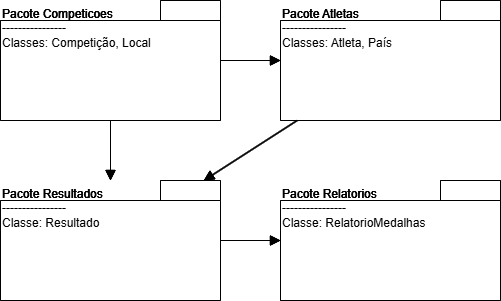

The diagram above was exported from draw.io. Its source (the exported page's mxGraphModel, read from the mxfile embedded in the PNG):
<mxGraphModel dx="1665" dy="777" grid="1" gridSize="10" guides="1" tooltips="1" connect="1" arrows="1" fold="1" page="1" pageScale="1" pageWidth="827" pageHeight="1169" math="0" shadow="0">
  <root>
    <mxCell id="0" />
    <mxCell id="1" parent="0" />
    <mxCell id="NV8kUzxc6xeSV5tujcXL-2" value="Pacote Competicoes&#10;----------------&#10;Classes: Competição, Local" style="shape=folder;whiteSpace=wrap;align=left;verticalAlign=top;" vertex="1" parent="1">
      <mxGeometry x="40" y="40" width="220" height="120" as="geometry" />
    </mxCell>
    <mxCell id="NV8kUzxc6xeSV5tujcXL-3" value="Pacote Atletas&#10;----------------&#10;Classes: Atleta, País" style="shape=folder;whiteSpace=wrap;align=left;verticalAlign=top;" vertex="1" parent="1">
      <mxGeometry x="320" y="40" width="220" height="120" as="geometry" />
    </mxCell>
    <mxCell id="NV8kUzxc6xeSV5tujcXL-4" value="Pacote Resultados&#10;----------------&#10;Classe: Resultado" style="shape=folder;whiteSpace=wrap;align=left;verticalAlign=top;" vertex="1" parent="1">
      <mxGeometry x="40" y="220" width="220" height="120" as="geometry" />
    </mxCell>
    <mxCell id="NV8kUzxc6xeSV5tujcXL-5" value="Pacote Relatorios&#10;----------------&#10;Classe: RelatorioMedalhas" style="shape=folder;whiteSpace=wrap;align=left;verticalAlign=top;" vertex="1" parent="1">
      <mxGeometry x="320" y="220" width="220" height="120" as="geometry" />
    </mxCell>
    <mxCell id="NV8kUzxc6xeSV5tujcXL-6" style="endArrow=block;endSize=8;" edge="1" parent="1" source="NV8kUzxc6xeSV5tujcXL-2" target="NV8kUzxc6xeSV5tujcXL-3">
      <mxGeometry relative="1" as="geometry" />
    </mxCell>
    <mxCell id="NV8kUzxc6xeSV5tujcXL-7" style="endArrow=block;endSize=8;" edge="1" parent="1" source="NV8kUzxc6xeSV5tujcXL-2" target="NV8kUzxc6xeSV5tujcXL-4">
      <mxGeometry relative="1" as="geometry" />
    </mxCell>
    <mxCell id="NV8kUzxc6xeSV5tujcXL-8" style="endArrow=block;endSize=8;" edge="1" parent="1" source="NV8kUzxc6xeSV5tujcXL-4" target="NV8kUzxc6xeSV5tujcXL-5">
      <mxGeometry relative="1" as="geometry" />
    </mxCell>
    <mxCell id="NV8kUzxc6xeSV5tujcXL-9" style="endArrow=block;endSize=8;" edge="1" parent="1" source="NV8kUzxc6xeSV5tujcXL-3" target="NV8kUzxc6xeSV5tujcXL-4">
      <mxGeometry relative="1" as="geometry" />
    </mxCell>
    <mxCell id="NV8kUzxc6xeSV5tujcXL-10" value="Pacote Competicoes&#10;----------------&#10;Classes: Competição, Local" style="shape=folder;whiteSpace=wrap;align=left;verticalAlign=top;" vertex="1" parent="1">
      <mxGeometry x="40" y="40" width="220" height="120" as="geometry" />
    </mxCell>
    <mxCell id="NV8kUzxc6xeSV5tujcXL-11" value="Pacote Atletas&#10;----------------&#10;Classes: Atleta, País" style="shape=folder;whiteSpace=wrap;align=left;verticalAlign=top;" vertex="1" parent="1">
      <mxGeometry x="320" y="40" width="220" height="120" as="geometry" />
    </mxCell>
    <mxCell id="NV8kUzxc6xeSV5tujcXL-12" value="Pacote Resultados&#10;----------------&#10;Classe: Resultado" style="shape=folder;whiteSpace=wrap;align=left;verticalAlign=top;" vertex="1" parent="1">
      <mxGeometry x="40" y="220" width="220" height="120" as="geometry" />
    </mxCell>
    <mxCell id="NV8kUzxc6xeSV5tujcXL-13" value="Pacote Relatorios&#10;----------------&#10;Classe: RelatorioMedalhas" style="shape=folder;whiteSpace=wrap;align=left;verticalAlign=top;" vertex="1" parent="1">
      <mxGeometry x="320" y="220" width="220" height="120" as="geometry" />
    </mxCell>
    <mxCell id="NV8kUzxc6xeSV5tujcXL-14" style="endArrow=block;endSize=8;" edge="1" parent="1" source="NV8kUzxc6xeSV5tujcXL-10" target="NV8kUzxc6xeSV5tujcXL-11">
      <mxGeometry relative="1" as="geometry" />
    </mxCell>
    <mxCell id="NV8kUzxc6xeSV5tujcXL-15" style="endArrow=block;endSize=8;" edge="1" parent="1" source="NV8kUzxc6xeSV5tujcXL-10" target="NV8kUzxc6xeSV5tujcXL-12">
      <mxGeometry relative="1" as="geometry" />
    </mxCell>
    <mxCell id="NV8kUzxc6xeSV5tujcXL-16" style="endArrow=block;endSize=8;" edge="1" parent="1" source="NV8kUzxc6xeSV5tujcXL-12" target="NV8kUzxc6xeSV5tujcXL-13">
      <mxGeometry relative="1" as="geometry" />
    </mxCell>
    <mxCell id="NV8kUzxc6xeSV5tujcXL-17" style="endArrow=block;endSize=8;" edge="1" parent="1" source="NV8kUzxc6xeSV5tujcXL-11" target="NV8kUzxc6xeSV5tujcXL-12">
      <mxGeometry relative="1" as="geometry" />
    </mxCell>
    <mxCell id="NV8kUzxc6xeSV5tujcXL-18" value="Pacote Competicoes&#10;----------------&#10;Classes: Competição, Local" style="shape=folder;whiteSpace=wrap;align=left;verticalAlign=top;" vertex="1" parent="1">
      <mxGeometry x="40" y="40" width="220" height="120" as="geometry" />
    </mxCell>
    <mxCell id="NV8kUzxc6xeSV5tujcXL-19" value="Pacote Atletas&#10;----------------&#10;Classes: Atleta, País" style="shape=folder;whiteSpace=wrap;align=left;verticalAlign=top;" vertex="1" parent="1">
      <mxGeometry x="320" y="40" width="220" height="120" as="geometry" />
    </mxCell>
    <mxCell id="NV8kUzxc6xeSV5tujcXL-20" value="Pacote Resultados&#10;----------------&#10;Classe: Resultado" style="shape=folder;whiteSpace=wrap;align=left;verticalAlign=top;" vertex="1" parent="1">
      <mxGeometry x="40" y="220" width="220" height="120" as="geometry" />
    </mxCell>
    <mxCell id="NV8kUzxc6xeSV5tujcXL-21" value="Pacote Relatorios&#10;----------------&#10;Classe: RelatorioMedalhas" style="shape=folder;whiteSpace=wrap;align=left;verticalAlign=top;" vertex="1" parent="1">
      <mxGeometry x="320" y="220" width="220" height="120" as="geometry" />
    </mxCell>
    <mxCell id="NV8kUzxc6xeSV5tujcXL-22" style="endArrow=block;endSize=8;" edge="1" parent="1" source="NV8kUzxc6xeSV5tujcXL-18" target="NV8kUzxc6xeSV5tujcXL-19">
      <mxGeometry relative="1" as="geometry" />
    </mxCell>
    <mxCell id="NV8kUzxc6xeSV5tujcXL-23" style="endArrow=block;endSize=8;" edge="1" parent="1" source="NV8kUzxc6xeSV5tujcXL-18" target="NV8kUzxc6xeSV5tujcXL-20">
      <mxGeometry relative="1" as="geometry" />
    </mxCell>
    <mxCell id="NV8kUzxc6xeSV5tujcXL-24" style="endArrow=block;endSize=8;" edge="1" parent="1" source="NV8kUzxc6xeSV5tujcXL-20" target="NV8kUzxc6xeSV5tujcXL-21">
      <mxGeometry relative="1" as="geometry" />
    </mxCell>
    <mxCell id="NV8kUzxc6xeSV5tujcXL-25" style="endArrow=block;endSize=8;" edge="1" parent="1" source="NV8kUzxc6xeSV5tujcXL-19" target="NV8kUzxc6xeSV5tujcXL-20">
      <mxGeometry relative="1" as="geometry" />
    </mxCell>
  </root>
</mxGraphModel>